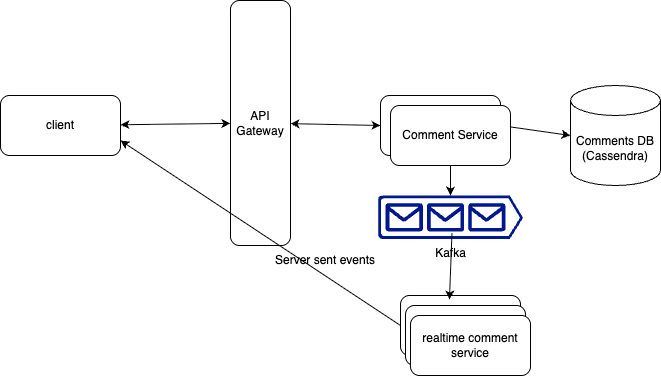

The diagram above was exported from draw.io. Its source (the exported page's mxGraphModel, read from the mxfile embedded in the PNG):
<mxGraphModel dx="1184" dy="532" grid="1" gridSize="10" guides="1" tooltips="1" connect="1" arrows="1" fold="1" page="1" pageScale="1" pageWidth="4681" pageHeight="3300" math="0" shadow="0">
  <root>
    <mxCell id="0" />
    <mxCell id="1" parent="0" />
    <mxCell id="QJjyLFoMosq9cfZaI_OR-1" value="client" style="rounded=1;whiteSpace=wrap;html=1;" vertex="1" parent="1">
      <mxGeometry x="230" y="270" width="120" height="60" as="geometry" />
    </mxCell>
    <mxCell id="QJjyLFoMosq9cfZaI_OR-2" value="API Gateway" style="rounded=1;whiteSpace=wrap;html=1;direction=south;" vertex="1" parent="1">
      <mxGeometry x="460" y="175" width="60" height="245" as="geometry" />
    </mxCell>
    <mxCell id="QJjyLFoMosq9cfZaI_OR-4" value="Comments DB&lt;br&gt;(Cassendra)" style="shape=cylinder3;whiteSpace=wrap;html=1;boundedLbl=1;backgroundOutline=1;size=15;" vertex="1" parent="1">
      <mxGeometry x="800" y="260" width="90" height="100" as="geometry" />
    </mxCell>
    <mxCell id="QJjyLFoMosq9cfZaI_OR-5" value="" style="endArrow=classic;startArrow=classic;html=1;rounded=0;" edge="1" parent="1" source="QJjyLFoMosq9cfZaI_OR-1" target="QJjyLFoMosq9cfZaI_OR-2">
      <mxGeometry width="50" height="50" relative="1" as="geometry">
        <mxPoint x="710" y="300" as="sourcePoint" />
        <mxPoint x="760" y="250" as="targetPoint" />
      </mxGeometry>
    </mxCell>
    <mxCell id="QJjyLFoMosq9cfZaI_OR-6" value="" style="endArrow=classic;startArrow=classic;html=1;rounded=0;entryX=0;entryY=0.5;entryDx=0;entryDy=0;" edge="1" parent="1" source="QJjyLFoMosq9cfZaI_OR-2" target="QJjyLFoMosq9cfZaI_OR-3">
      <mxGeometry width="50" height="50" relative="1" as="geometry">
        <mxPoint x="710" y="300" as="sourcePoint" />
        <mxPoint x="760" y="250" as="targetPoint" />
      </mxGeometry>
    </mxCell>
    <mxCell id="QJjyLFoMosq9cfZaI_OR-7" value="" style="endArrow=classic;startArrow=classic;html=1;rounded=0;entryX=0;entryY=0.5;entryDx=0;entryDy=0;entryPerimeter=0;exitX=1;exitY=0.5;exitDx=0;exitDy=0;" edge="1" parent="1" source="QJjyLFoMosq9cfZaI_OR-3" target="QJjyLFoMosq9cfZaI_OR-4">
      <mxGeometry width="50" height="50" relative="1" as="geometry">
        <mxPoint x="710" y="300" as="sourcePoint" />
        <mxPoint x="760" y="250" as="targetPoint" />
      </mxGeometry>
    </mxCell>
    <mxCell id="QJjyLFoMosq9cfZaI_OR-11" value="Kafka" style="sketch=0;aspect=fixed;pointerEvents=1;shadow=0;dashed=0;html=1;strokeColor=none;labelPosition=center;verticalLabelPosition=bottom;verticalAlign=top;align=center;fillColor=#00188D;shape=mxgraph.azure.queue_generic" vertex="1" parent="1">
      <mxGeometry x="607.5" y="370" width="145" height="43.5" as="geometry" />
    </mxCell>
    <mxCell id="QJjyLFoMosq9cfZaI_OR-12" value="" style="endArrow=classic;html=1;rounded=0;exitX=0.5;exitY=1;exitDx=0;exitDy=0;entryX=0.5;entryY=0;entryDx=0;entryDy=0;entryPerimeter=0;" edge="1" parent="1" source="QJjyLFoMosq9cfZaI_OR-10" target="QJjyLFoMosq9cfZaI_OR-11">
      <mxGeometry width="50" height="50" relative="1" as="geometry">
        <mxPoint x="710" y="300" as="sourcePoint" />
        <mxPoint x="760" y="250" as="targetPoint" />
      </mxGeometry>
    </mxCell>
    <mxCell id="QJjyLFoMosq9cfZaI_OR-13" value="realtime comment service" style="rounded=1;whiteSpace=wrap;html=1;" vertex="1" parent="1">
      <mxGeometry x="630" y="470" width="120" height="60" as="geometry" />
    </mxCell>
    <mxCell id="QJjyLFoMosq9cfZaI_OR-14" value="" style="endArrow=classic;html=1;rounded=0;exitX=0;exitY=0.5;exitDx=0;exitDy=0;entryX=1;entryY=0.75;entryDx=0;entryDy=0;" edge="1" parent="1" source="QJjyLFoMosq9cfZaI_OR-13" target="QJjyLFoMosq9cfZaI_OR-1">
      <mxGeometry width="50" height="50" relative="1" as="geometry">
        <mxPoint x="710" y="450" as="sourcePoint" />
        <mxPoint x="760" y="400" as="targetPoint" />
      </mxGeometry>
    </mxCell>
    <mxCell id="QJjyLFoMosq9cfZaI_OR-15" value="" style="group" vertex="1" connectable="0" parent="1">
      <mxGeometry x="610" y="270" width="130" height="70" as="geometry" />
    </mxCell>
    <mxCell id="QJjyLFoMosq9cfZaI_OR-3" value="Comment Service" style="rounded=1;whiteSpace=wrap;html=1;" vertex="1" parent="QJjyLFoMosq9cfZaI_OR-15">
      <mxGeometry width="120" height="60" as="geometry" />
    </mxCell>
    <mxCell id="QJjyLFoMosq9cfZaI_OR-10" value="Comment Service" style="rounded=1;whiteSpace=wrap;html=1;" vertex="1" parent="QJjyLFoMosq9cfZaI_OR-15">
      <mxGeometry x="10" y="10" width="120" height="60" as="geometry" />
    </mxCell>
    <mxCell id="QJjyLFoMosq9cfZaI_OR-17" value="realtime comment service" style="rounded=1;whiteSpace=wrap;html=1;" vertex="1" parent="1">
      <mxGeometry x="635" y="480" width="120" height="60" as="geometry" />
    </mxCell>
    <mxCell id="QJjyLFoMosq9cfZaI_OR-16" value="realtime comment service" style="rounded=1;whiteSpace=wrap;html=1;" vertex="1" parent="1">
      <mxGeometry x="640" y="490" width="120" height="60" as="geometry" />
    </mxCell>
    <mxCell id="QJjyLFoMosq9cfZaI_OR-18" value="" style="endArrow=classic;html=1;rounded=0;exitX=0.51;exitY=0.874;exitDx=0;exitDy=0;exitPerimeter=0;entryX=0.408;entryY=0.067;entryDx=0;entryDy=0;entryPerimeter=0;" edge="1" parent="1" source="QJjyLFoMosq9cfZaI_OR-11" target="QJjyLFoMosq9cfZaI_OR-13">
      <mxGeometry width="50" height="50" relative="1" as="geometry">
        <mxPoint x="710" y="450" as="sourcePoint" />
        <mxPoint x="760" y="400" as="targetPoint" />
      </mxGeometry>
    </mxCell>
    <mxCell id="QJjyLFoMosq9cfZaI_OR-19" value="Server sent events" style="text;html=1;align=center;verticalAlign=middle;whiteSpace=wrap;rounded=0;" vertex="1" parent="1">
      <mxGeometry x="480" y="420" width="150" height="30" as="geometry" />
    </mxCell>
  </root>
</mxGraphModel>